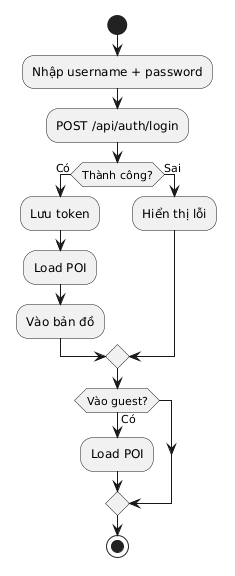

The diagram above was rendered by PlantUML. Its source (embedded in the PNG):
@startuml
start
:Nhập username + password;
:POST /api/auth/login;

if (Thành công?) then (Có)
  :Lưu token;
  :Load POI;
  :Vào bản đồ;
else (Sai)
  :Hiển thị lỗi;
endif

if (Vào guest?) then (Có)
  :Load POI;
endif

stop
@enduml